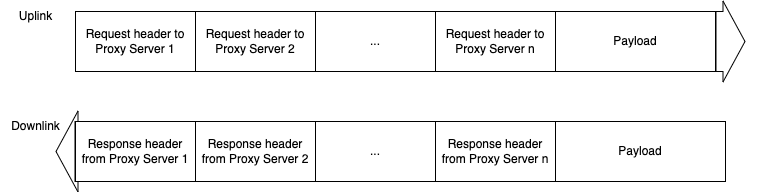

The diagram above was exported from draw.io. Its source (the exported page's mxGraphModel, read from the mxfile embedded in the PNG):
<mxGraphModel dx="954" dy="883" grid="1" gridSize="10" guides="1" tooltips="1" connect="1" arrows="1" fold="1" page="1" pageScale="1" pageWidth="850" pageHeight="1100" math="0" shadow="0">
  <root>
    <mxCell id="0" />
    <mxCell id="1" parent="0" />
    <mxCell id="4" value="" style="shape=flexArrow;endArrow=classic;html=1;width=60;endSize=7;startArrow=none;" parent="1" source="15" edge="1">
      <mxGeometry width="50" height="50" relative="1" as="geometry">
        <mxPoint x="120" y="220" as="sourcePoint" />
        <mxPoint x="800" y="220" as="targetPoint" />
      </mxGeometry>
    </mxCell>
    <mxCell id="6" value="Request header to Proxy Server 1" style="rounded=0;whiteSpace=wrap;html=1;" parent="1" vertex="1">
      <mxGeometry x="130" y="190" width="120" height="60" as="geometry" />
    </mxCell>
    <mxCell id="11" value="" style="shape=flexArrow;endArrow=none;html=1;width=60;endSize=7;startArrow=none;" parent="1" source="6" target="10" edge="1">
      <mxGeometry width="50" height="50" relative="1" as="geometry">
        <mxPoint x="250" y="220" as="sourcePoint" />
        <mxPoint x="740" y="220" as="targetPoint" />
      </mxGeometry>
    </mxCell>
    <mxCell id="10" value="Request header to Proxy Server&amp;nbsp;2" style="rounded=0;whiteSpace=wrap;html=1;" parent="1" vertex="1">
      <mxGeometry x="250" y="190" width="120" height="60" as="geometry" />
    </mxCell>
    <mxCell id="13" value="" style="shape=flexArrow;endArrow=none;html=1;width=60;endSize=7;startArrow=none;" parent="1" source="8" target="12" edge="1">
      <mxGeometry width="50" height="50" relative="1" as="geometry">
        <mxPoint x="370" y="220" as="sourcePoint" />
        <mxPoint x="740" y="220" as="targetPoint" />
      </mxGeometry>
    </mxCell>
    <mxCell id="12" value="Request header to Proxy Server&amp;nbsp;n" style="rounded=0;whiteSpace=wrap;html=1;" parent="1" vertex="1">
      <mxGeometry x="490" y="190" width="120" height="60" as="geometry" />
    </mxCell>
    <mxCell id="14" value="" style="shape=flexArrow;endArrow=none;html=1;width=60;endSize=7;startArrow=none;" parent="1" source="10" target="8" edge="1">
      <mxGeometry width="50" height="50" relative="1" as="geometry">
        <mxPoint x="370" y="220" as="sourcePoint" />
        <mxPoint x="490" y="220" as="targetPoint" />
      </mxGeometry>
    </mxCell>
    <mxCell id="8" value="..." style="rounded=0;whiteSpace=wrap;html=1;" parent="1" vertex="1">
      <mxGeometry x="370" y="190" width="120" height="60" as="geometry" />
    </mxCell>
    <mxCell id="16" value="" style="shape=flexArrow;endArrow=none;html=1;width=60;endSize=7;startArrow=none;" parent="1" source="12" target="15" edge="1">
      <mxGeometry width="50" height="50" relative="1" as="geometry">
        <mxPoint x="610" y="220" as="sourcePoint" />
        <mxPoint x="800" y="220" as="targetPoint" />
      </mxGeometry>
    </mxCell>
    <mxCell id="15" value="Payload" style="rounded=0;whiteSpace=wrap;html=1;" parent="1" vertex="1">
      <mxGeometry x="610" y="190" width="160" height="60" as="geometry" />
    </mxCell>
    <mxCell id="18" value="" style="shape=flexArrow;endArrow=classic;html=1;width=60;endSize=7;startArrow=none;" parent="1" source="28" edge="1">
      <mxGeometry width="50" height="50" relative="1" as="geometry">
        <mxPoint x="780" y="330" as="sourcePoint" />
        <mxPoint x="110" y="330" as="targetPoint" />
      </mxGeometry>
    </mxCell>
    <mxCell id="20" value="" style="shape=flexArrow;endArrow=none;html=1;width=60;endSize=7;startArrow=none;" parent="1" edge="1">
      <mxGeometry width="50" height="50" relative="1" as="geometry">
        <mxPoint x="260" y="330" as="sourcePoint" />
        <mxPoint x="260" y="330" as="targetPoint" />
      </mxGeometry>
    </mxCell>
    <mxCell id="22" value="" style="shape=flexArrow;endArrow=none;html=1;width=60;endSize=7;startArrow=none;" parent="1" edge="1">
      <mxGeometry width="50" height="50" relative="1" as="geometry">
        <mxPoint x="500" y="330" as="sourcePoint" />
        <mxPoint x="500" y="330" as="targetPoint" />
      </mxGeometry>
    </mxCell>
    <mxCell id="24" value="" style="shape=flexArrow;endArrow=none;html=1;width=60;endSize=7;startArrow=none;" parent="1" edge="1">
      <mxGeometry width="50" height="50" relative="1" as="geometry">
        <mxPoint x="380" y="330" as="sourcePoint" />
        <mxPoint x="380" y="330" as="targetPoint" />
      </mxGeometry>
    </mxCell>
    <mxCell id="26" value="" style="shape=flexArrow;endArrow=none;html=1;width=60;endSize=7;startArrow=none;" parent="1" edge="1">
      <mxGeometry width="50" height="50" relative="1" as="geometry">
        <mxPoint x="620" y="330" as="sourcePoint" />
        <mxPoint x="620" y="330" as="targetPoint" />
      </mxGeometry>
    </mxCell>
    <mxCell id="29" value="" style="shape=flexArrow;endArrow=none;html=1;width=60;endSize=7;startArrow=none;" parent="1" source="30" target="28" edge="1">
      <mxGeometry width="50" height="50" relative="1" as="geometry">
        <mxPoint x="780" y="330" as="sourcePoint" />
        <mxPoint x="110" y="330" as="targetPoint" />
      </mxGeometry>
    </mxCell>
    <mxCell id="28" value="Response header from Proxy Server&amp;nbsp;1" style="rounded=0;whiteSpace=wrap;html=1;" parent="1" vertex="1">
      <mxGeometry x="130" y="300" width="120" height="60" as="geometry" />
    </mxCell>
    <mxCell id="31" value="" style="shape=flexArrow;endArrow=none;html=1;width=60;endSize=7;startArrow=none;" parent="1" source="33" target="30" edge="1">
      <mxGeometry width="50" height="50" relative="1" as="geometry">
        <mxPoint x="780" y="330" as="sourcePoint" />
        <mxPoint x="250" y="330" as="targetPoint" />
      </mxGeometry>
    </mxCell>
    <mxCell id="30" value="Response header from Proxy Server&amp;nbsp;2" style="rounded=0;whiteSpace=wrap;html=1;" parent="1" vertex="1">
      <mxGeometry x="250" y="300" width="120" height="60" as="geometry" />
    </mxCell>
    <mxCell id="34" value="" style="shape=flexArrow;endArrow=none;html=1;width=60;endSize=7;startArrow=none;" parent="1" source="35" target="33" edge="1">
      <mxGeometry width="50" height="50" relative="1" as="geometry">
        <mxPoint x="780" y="330" as="sourcePoint" />
        <mxPoint x="370" y="330" as="targetPoint" />
      </mxGeometry>
    </mxCell>
    <mxCell id="33" value="..." style="rounded=0;whiteSpace=wrap;html=1;" parent="1" vertex="1">
      <mxGeometry x="370" y="300" width="120" height="60" as="geometry" />
    </mxCell>
    <mxCell id="36" value="" style="shape=flexArrow;endArrow=none;html=1;width=60;endSize=7;startArrow=none;" parent="1" source="37" target="35" edge="1">
      <mxGeometry width="50" height="50" relative="1" as="geometry">
        <mxPoint x="780" y="330" as="sourcePoint" />
        <mxPoint x="490" y="330" as="targetPoint" />
      </mxGeometry>
    </mxCell>
    <mxCell id="35" value="Response header from Proxy Server&amp;nbsp;n" style="rounded=0;whiteSpace=wrap;html=1;" parent="1" vertex="1">
      <mxGeometry x="490" y="300" width="120" height="60" as="geometry" />
    </mxCell>
    <mxCell id="38" value="" style="shape=flexArrow;endArrow=none;html=1;width=60;endSize=7;startArrow=none;" parent="1" target="37" edge="1">
      <mxGeometry width="50" height="50" relative="1" as="geometry">
        <mxPoint x="780" y="330" as="sourcePoint" />
        <mxPoint x="610" y="330" as="targetPoint" />
      </mxGeometry>
    </mxCell>
    <mxCell id="37" value="Payload" style="rounded=0;whiteSpace=wrap;html=1;" parent="1" vertex="1">
      <mxGeometry x="610" y="300" width="170" height="60" as="geometry" />
    </mxCell>
    <mxCell id="39" value="Downlink" style="text;html=1;align=center;verticalAlign=middle;resizable=0;points=[];autosize=1;strokeColor=none;fillColor=none;" parent="1" vertex="1">
      <mxGeometry x="55" y="290" width="70" height="30" as="geometry" />
    </mxCell>
    <mxCell id="40" value="Uplink" style="text;html=1;align=center;verticalAlign=middle;resizable=0;points=[];autosize=1;strokeColor=none;fillColor=none;" parent="1" vertex="1">
      <mxGeometry x="60" y="180" width="60" height="30" as="geometry" />
    </mxCell>
  </root>
</mxGraphModel>